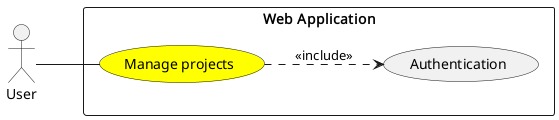

The diagram above was rendered by PlantUML. Its source (embedded in the PNG):
@startuml

left to right direction

actor "User" as User

rectangle "Web Application" {
    usecase "Authentication" as user_auth
    usecase "Manage projects" as ManageProjects#Yellow
}



User -- ManageProjects
ManageProjects ..> user_auth : <<include>>

@enduml